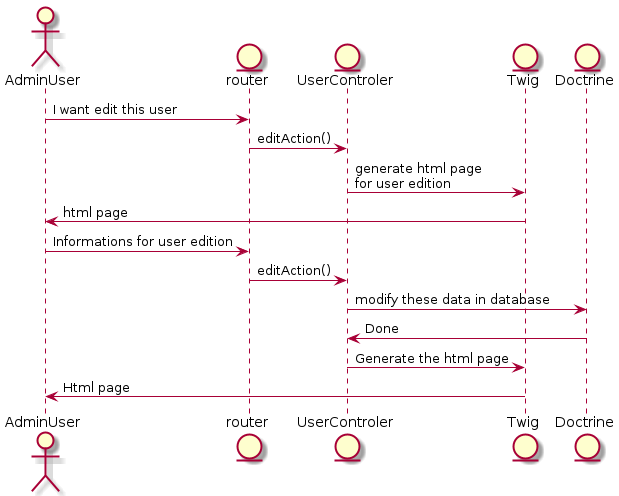

The diagram above was rendered by PlantUML. Its source (embedded in the PNG):
@startuml
    actor AdminUser
    entity router
    entity UserControler
    entity Twig
    entity Doctrine

    AdminUser -> router : I want edit this user
    router -> UserControler : editAction()
    UserControler -> Twig : generate html page \nfor user edition
    Twig -> AdminUser : html page
    AdminUser -> router : Informations for user edition
    router -> UserControler : editAction()
    UserControler -> Doctrine : modify these data in database
    Doctrine -> UserControler : Done
    UserControler -> Twig : Generate the html page
    Twig -> AdminUser : Html page
@enduml